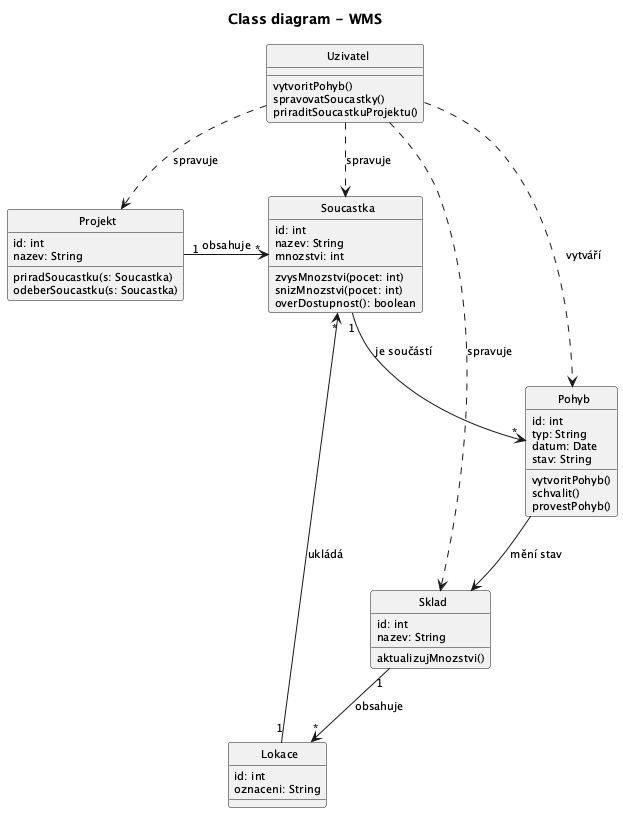

The diagram above was rendered by PlantUML. Its source (embedded in the PNG):
@startuml
title Class diagram - WMS
skinparam classAttributeIconSize 0
skinparam CircledCharacterRadius 0
skinparam CircledCharacterFontSize 0
skinparam defaultFontSize 11

class Uzivatel {
  vytvoritPohyb()
  spravovatSoucastky()
  priraditSoucastkuProjektu()
}

class Projekt {
  id: int
  nazev: String
  priradSoucastku(s: Soucastka)
  odeberSoucastku(s: Soucastka)
}

class Soucastka {
  id: int
  nazev: String
  mnozstvi: int
  zvysMnozstvi(pocet: int)
  snizMnozstvi(pocet: int)
  overDostupnost(): boolean
}

class Pohyb {
  id: int
  typ: String
  datum: Date
  stav: String
  vytvoritPohyb()
  schvalit()
  provestPohyb()
}

class Sklad {
  id: int
  nazev: String
  aktualizujMnozstvi()
}

class Lokace {
  id: int
  oznaceni: String
}

' hidden sipky pro layout
Projekt -[hidden]right- Soucastka
Soucastka -[hidden]right- Sklad
Uzivatel -[hidden]down- Projekt

' vztahy
Uzivatel ..> Pohyb : vytváří
Uzivatel ..> Soucastka : spravuje
Uzivatel ..> Projekt : spravuje
Uzivatel ..> Sklad : spravuje

Projekt "1" --> "*" Soucastka : obsahuje
Soucastka "1" --> "*" Pohyb : je součástí

Sklad "1" --> "*" Lokace : obsahuje
Lokace "1" --> "*" Soucastka : ukládá

Pohyb --> Sklad : mění stav

@enduml